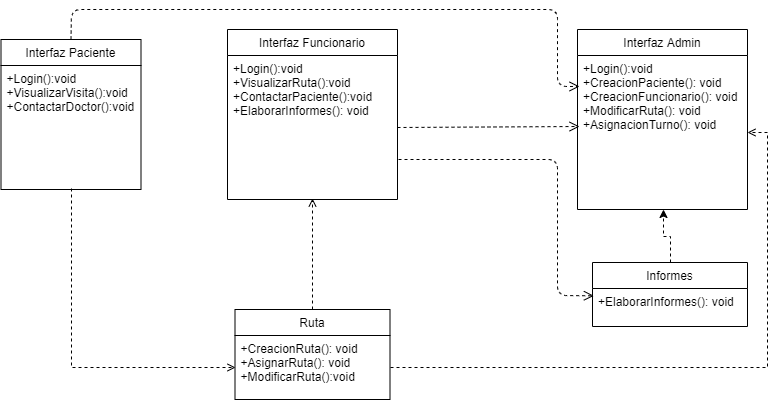

The diagram above was exported from draw.io. Its source (the exported page's mxGraphModel, read from the mxfile embedded in the PNG):
<mxGraphModel dx="868" dy="488" grid="1" gridSize="10" guides="1" tooltips="1" connect="1" arrows="1" fold="1" page="1" pageScale="1" pageWidth="827" pageHeight="1169" math="0" shadow="0">
  <root>
    <mxCell id="0" />
    <mxCell id="1" parent="0" />
    <mxCell id="ehzkOTLaHqZuRj22Q5zP-6" value="Interfaz Funcionario" style="swimlane;fontStyle=0;childLayout=stackLayout;horizontal=1;startSize=26;fillColor=none;horizontalStack=0;resizeParent=1;resizeParentMax=0;resizeLast=0;collapsible=1;marginBottom=0;" parent="1" vertex="1">
      <mxGeometry x="500" y="200" width="170" height="170" as="geometry" />
    </mxCell>
    <mxCell id="ehzkOTLaHqZuRj22Q5zP-7" value="+Login():void&#10;+VisualizarRuta():void&#10;+ContactarPaciente():void&#10;+ElaborarInformes(): void" style="text;strokeColor=none;fillColor=none;align=left;verticalAlign=top;spacingLeft=4;spacingRight=4;overflow=hidden;rotatable=0;points=[[0,0.5],[1,0.5]];portConstraint=eastwest;" parent="ehzkOTLaHqZuRj22Q5zP-6" vertex="1">
      <mxGeometry y="26" width="170" height="144" as="geometry" />
    </mxCell>
    <mxCell id="yc-2XYMhsboQQCTQkd27-5" style="edgeStyle=orthogonalEdgeStyle;rounded=0;orthogonalLoop=1;jettySize=auto;html=1;exitX=0.5;exitY=0;exitDx=0;exitDy=0;entryX=0.506;entryY=1;entryDx=0;entryDy=0;entryPerimeter=0;dashed=1;" edge="1" parent="1" source="ehzkOTLaHqZuRj22Q5zP-18" target="ehzkOTLaHqZuRj22Q5zP-41">
      <mxGeometry relative="1" as="geometry" />
    </mxCell>
    <mxCell id="ehzkOTLaHqZuRj22Q5zP-18" value="&#10;Informes&#10;" style="swimlane;fontStyle=0;childLayout=stackLayout;horizontal=1;startSize=26;fillColor=none;horizontalStack=0;resizeParent=1;resizeParentMax=0;resizeLast=0;collapsible=1;marginBottom=0;" parent="1" vertex="1">
      <mxGeometry x="865" y="433" width="155" height="64" as="geometry" />
    </mxCell>
    <mxCell id="ehzkOTLaHqZuRj22Q5zP-19" value="+ElaborarInformes(): void" style="text;strokeColor=none;fillColor=none;align=left;verticalAlign=top;spacingLeft=4;spacingRight=4;overflow=hidden;rotatable=0;points=[[0,0.5],[1,0.5]];portConstraint=eastwest;" parent="ehzkOTLaHqZuRj22Q5zP-18" vertex="1">
      <mxGeometry y="26" width="155" height="38" as="geometry" />
    </mxCell>
    <mxCell id="ehzkOTLaHqZuRj22Q5zP-21" value="" style="html=1;verticalAlign=bottom;endArrow=open;dashed=1;endSize=8;exitX=1;exitY=0.5;exitDx=0;exitDy=0;entryX=0.012;entryY=0.461;entryDx=0;entryDy=0;entryPerimeter=0;" parent="1" target="ehzkOTLaHqZuRj22Q5zP-41" edge="1" source="ehzkOTLaHqZuRj22Q5zP-7">
      <mxGeometry relative="1" as="geometry">
        <mxPoint x="850" y="298" as="sourcePoint" />
        <mxPoint x="760" y="210" as="targetPoint" />
      </mxGeometry>
    </mxCell>
    <mxCell id="ehzkOTLaHqZuRj22Q5zP-40" value="&#10;Interfaz Admin&#10;" style="swimlane;fontStyle=0;childLayout=stackLayout;horizontal=1;startSize=26;fillColor=none;horizontalStack=0;resizeParent=1;resizeParentMax=0;resizeLast=0;collapsible=1;marginBottom=0;" parent="1" vertex="1">
      <mxGeometry x="850" y="200" width="170" height="180" as="geometry" />
    </mxCell>
    <mxCell id="ehzkOTLaHqZuRj22Q5zP-41" value="+Login():void&#10;+CreacionPaciente(): void&#10;+CreacionFuncionario(): void&#10;+ModificarRuta(): void&#10;+AsignacionTurno(): void" style="text;strokeColor=none;fillColor=none;align=left;verticalAlign=top;spacingLeft=4;spacingRight=4;overflow=hidden;rotatable=0;points=[[0,0.5],[1,0.5]];portConstraint=eastwest;" parent="ehzkOTLaHqZuRj22Q5zP-40" vertex="1">
      <mxGeometry y="26" width="170" height="154" as="geometry" />
    </mxCell>
    <mxCell id="ehzkOTLaHqZuRj22Q5zP-46" value="Interfaz Paciente" style="swimlane;fontStyle=0;childLayout=stackLayout;horizontal=1;startSize=26;fillColor=none;horizontalStack=0;resizeParent=1;resizeParentMax=0;resizeLast=0;collapsible=1;marginBottom=0;" parent="1" vertex="1">
      <mxGeometry x="273.5" y="210" width="140" height="150" as="geometry" />
    </mxCell>
    <mxCell id="ehzkOTLaHqZuRj22Q5zP-47" value="+Login():void&#10;+VisualizarVisita():void&#10;+ContactarDoctor():void" style="text;strokeColor=none;fillColor=none;align=left;verticalAlign=top;spacingLeft=4;spacingRight=4;overflow=hidden;rotatable=0;points=[[0,0.5],[1,0.5]];portConstraint=eastwest;" parent="ehzkOTLaHqZuRj22Q5zP-46" vertex="1">
      <mxGeometry y="26" width="140" height="124" as="geometry" />
    </mxCell>
    <mxCell id="ehzkOTLaHqZuRj22Q5zP-52" value="" style="html=1;verticalAlign=bottom;endArrow=open;dashed=1;endSize=8;exitX=0.5;exitY=0;exitDx=0;exitDy=0;entryX=0.012;entryY=0.201;entryDx=0;entryDy=0;entryPerimeter=0;" parent="1" source="ehzkOTLaHqZuRj22Q5zP-46" target="ehzkOTLaHqZuRj22Q5zP-41" edge="1">
      <mxGeometry relative="1" as="geometry">
        <mxPoint x="690" y="397" as="sourcePoint" />
        <mxPoint x="830" y="160" as="targetPoint" />
        <Array as="points">
          <mxPoint x="344" y="180" />
          <mxPoint x="830" y="180" />
          <mxPoint x="830" y="257" />
        </Array>
      </mxGeometry>
    </mxCell>
    <mxCell id="ehzkOTLaHqZuRj22Q5zP-58" value="" style="html=1;verticalAlign=bottom;endArrow=open;dashed=1;endSize=8;entryX=0.009;entryY=0.193;entryDx=0;entryDy=0;entryPerimeter=0;" parent="1" target="ehzkOTLaHqZuRj22Q5zP-19" edge="1">
      <mxGeometry relative="1" as="geometry">
        <mxPoint x="671" y="330" as="sourcePoint" />
        <mxPoint x="780" y="278" as="targetPoint" />
        <Array as="points">
          <mxPoint x="830" y="330" />
          <mxPoint x="830" y="466" />
        </Array>
      </mxGeometry>
    </mxCell>
    <mxCell id="yc-2XYMhsboQQCTQkd27-11" style="edgeStyle=orthogonalEdgeStyle;rounded=0;orthogonalLoop=1;jettySize=auto;html=1;exitX=0.5;exitY=0;exitDx=0;exitDy=0;entryX=0.5;entryY=0.993;entryDx=0;entryDy=0;entryPerimeter=0;dashed=1;endArrow=open;endFill=0;" edge="1" parent="1" source="yc-2XYMhsboQQCTQkd27-9" target="ehzkOTLaHqZuRj22Q5zP-7">
      <mxGeometry relative="1" as="geometry" />
    </mxCell>
    <mxCell id="yc-2XYMhsboQQCTQkd27-9" value="Ruta" style="swimlane;fontStyle=0;childLayout=stackLayout;horizontal=1;startSize=26;fillColor=none;horizontalStack=0;resizeParent=1;resizeParentMax=0;resizeLast=0;collapsible=1;marginBottom=0;" vertex="1" parent="1">
      <mxGeometry x="507.5" y="480" width="155" height="90" as="geometry" />
    </mxCell>
    <mxCell id="yc-2XYMhsboQQCTQkd27-10" value="+CreacionRuta(): void&#10;+AsignarRuta(): void&#10;+ModificarRuta():void" style="text;strokeColor=none;fillColor=none;align=left;verticalAlign=top;spacingLeft=4;spacingRight=4;overflow=hidden;rotatable=0;points=[[0,0.5],[1,0.5]];portConstraint=eastwest;" vertex="1" parent="yc-2XYMhsboQQCTQkd27-9">
      <mxGeometry y="26" width="155" height="64" as="geometry" />
    </mxCell>
    <mxCell id="yc-2XYMhsboQQCTQkd27-12" style="edgeStyle=orthogonalEdgeStyle;rounded=0;orthogonalLoop=1;jettySize=auto;html=1;exitX=0.504;exitY=0.992;exitDx=0;exitDy=0;dashed=1;endArrow=open;endFill=0;exitPerimeter=0;entryX=0;entryY=0.5;entryDx=0;entryDy=0;" edge="1" parent="1" source="ehzkOTLaHqZuRj22Q5zP-47" target="yc-2XYMhsboQQCTQkd27-10">
      <mxGeometry relative="1" as="geometry">
        <mxPoint x="290" y="538" as="targetPoint" />
      </mxGeometry>
    </mxCell>
    <mxCell id="yc-2XYMhsboQQCTQkd27-14" style="edgeStyle=orthogonalEdgeStyle;rounded=0;orthogonalLoop=1;jettySize=auto;html=1;exitX=1;exitY=0.5;exitDx=0;exitDy=0;dashed=1;endArrow=open;endFill=0;entryX=1;entryY=0.5;entryDx=0;entryDy=0;" edge="1" parent="1" source="yc-2XYMhsboQQCTQkd27-10" target="ehzkOTLaHqZuRj22Q5zP-41">
      <mxGeometry relative="1" as="geometry">
        <mxPoint x="1064" y="260" as="targetPoint" />
      </mxGeometry>
    </mxCell>
  </root>
</mxGraphModel>